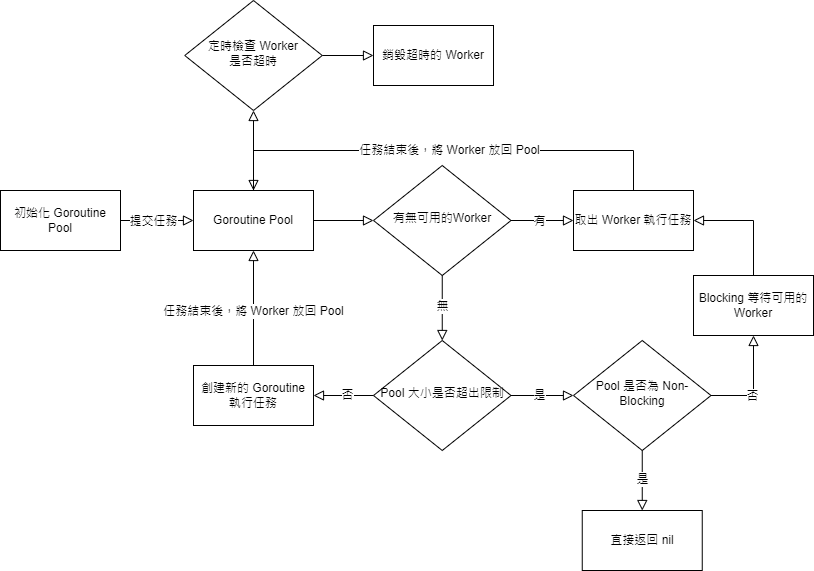

The diagram above was exported from draw.io. Its source (the exported page's mxGraphModel, read from the mxfile embedded in the PNG):
<mxGraphModel dx="1050" dy="605" grid="1" gridSize="10" guides="1" tooltips="1" connect="1" arrows="1" fold="1" page="1" pageScale="1" pageWidth="827" pageHeight="1169" math="0" shadow="0">
  <root>
    <mxCell id="WIyWlLk6GJQsqaUBKTNV-0" />
    <mxCell id="WIyWlLk6GJQsqaUBKTNV-1" parent="WIyWlLk6GJQsqaUBKTNV-0" />
    <mxCell id="WIyWlLk6GJQsqaUBKTNV-2" value="" style="rounded=0;html=1;jettySize=auto;orthogonalLoop=1;fontSize=11;endArrow=block;endFill=0;endSize=8;strokeWidth=1;shadow=0;labelBackgroundColor=none;edgeStyle=orthogonalEdgeStyle;entryX=0;entryY=0.5;entryDx=0;entryDy=0;exitX=1;exitY=0.5;exitDx=0;exitDy=0;" parent="WIyWlLk6GJQsqaUBKTNV-1" source="gXGQ2D51SNgREzTaAoje-0" target="Fd9NP3NY7GE3ydzn85DH-0" edge="1">
      <mxGeometry relative="1" as="geometry">
        <mxPoint x="130" y="280" as="sourcePoint" />
      </mxGeometry>
    </mxCell>
    <mxCell id="Fd9NP3NY7GE3ydzn85DH-1" value="提交任務" style="edgeLabel;html=1;align=center;verticalAlign=middle;resizable=0;points=[];" parent="WIyWlLk6GJQsqaUBKTNV-2" vertex="1" connectable="0">
      <mxGeometry x="0.0123" y="-2" relative="1" as="geometry">
        <mxPoint x="-5" y="-2" as="offset" />
      </mxGeometry>
    </mxCell>
    <mxCell id="WIyWlLk6GJQsqaUBKTNV-6" value="有無可用的Worker" style="rhombus;whiteSpace=wrap;html=1;shadow=0;fontFamily=Helvetica;fontSize=12;align=center;strokeWidth=1;spacing=6;spacingTop=-4;" parent="WIyWlLk6GJQsqaUBKTNV-1" vertex="1">
      <mxGeometry x="380" y="225" width="137.5" height="110" as="geometry" />
    </mxCell>
    <mxCell id="Fd9NP3NY7GE3ydzn85DH-0" value="Goroutine Pool" style="rounded=0;whiteSpace=wrap;html=1;" parent="WIyWlLk6GJQsqaUBKTNV-1" vertex="1">
      <mxGeometry x="200" y="250" width="120" height="60" as="geometry" />
    </mxCell>
    <mxCell id="Fd9NP3NY7GE3ydzn85DH-3" value="" style="rounded=0;html=1;jettySize=auto;orthogonalLoop=1;fontSize=11;endArrow=block;endFill=0;endSize=8;strokeWidth=1;shadow=0;labelBackgroundColor=none;edgeStyle=orthogonalEdgeStyle;entryX=0;entryY=0.5;entryDx=0;entryDy=0;exitX=1;exitY=0.5;exitDx=0;exitDy=0;" parent="WIyWlLk6GJQsqaUBKTNV-1" source="Fd9NP3NY7GE3ydzn85DH-0" target="WIyWlLk6GJQsqaUBKTNV-6" edge="1">
      <mxGeometry relative="1" as="geometry">
        <mxPoint x="150" y="290" as="sourcePoint" />
        <mxPoint x="280" y="290" as="targetPoint" />
      </mxGeometry>
    </mxCell>
    <mxCell id="Fd9NP3NY7GE3ydzn85DH-5" value="取出 Worker 執行任務" style="rounded=0;whiteSpace=wrap;html=1;" parent="WIyWlLk6GJQsqaUBKTNV-1" vertex="1">
      <mxGeometry x="580" y="250" width="120" height="60" as="geometry" />
    </mxCell>
    <mxCell id="Fd9NP3NY7GE3ydzn85DH-6" value="" style="rounded=0;html=1;jettySize=auto;orthogonalLoop=1;fontSize=11;endArrow=block;endFill=0;endSize=8;strokeWidth=1;shadow=0;labelBackgroundColor=none;edgeStyle=orthogonalEdgeStyle;entryX=0;entryY=0.5;entryDx=0;entryDy=0;exitX=1;exitY=0.5;exitDx=0;exitDy=0;" parent="WIyWlLk6GJQsqaUBKTNV-1" source="WIyWlLk6GJQsqaUBKTNV-6" target="Fd9NP3NY7GE3ydzn85DH-5" edge="1">
      <mxGeometry relative="1" as="geometry">
        <mxPoint x="520" y="279.71000000000004" as="sourcePoint" />
        <mxPoint x="600" y="279.71000000000004" as="targetPoint" />
      </mxGeometry>
    </mxCell>
    <mxCell id="Fd9NP3NY7GE3ydzn85DH-9" value="有" style="edgeLabel;html=1;align=center;verticalAlign=middle;resizable=0;points=[];" parent="Fd9NP3NY7GE3ydzn85DH-6" vertex="1" connectable="0">
      <mxGeometry x="-0.0136" relative="1" as="geometry">
        <mxPoint x="-3" as="offset" />
      </mxGeometry>
    </mxCell>
    <mxCell id="Fd9NP3NY7GE3ydzn85DH-10" value="" style="rounded=0;html=1;jettySize=auto;orthogonalLoop=1;fontSize=11;endArrow=block;endFill=0;endSize=8;strokeWidth=1;shadow=0;labelBackgroundColor=none;edgeStyle=orthogonalEdgeStyle;entryX=0.5;entryY=0;entryDx=0;entryDy=0;exitX=0.5;exitY=0;exitDx=0;exitDy=0;" parent="WIyWlLk6GJQsqaUBKTNV-1" source="Fd9NP3NY7GE3ydzn85DH-5" target="Fd9NP3NY7GE3ydzn85DH-0" edge="1">
      <mxGeometry relative="1" as="geometry">
        <mxPoint x="520" y="290" as="sourcePoint" />
        <mxPoint x="600" y="290" as="targetPoint" />
        <Array as="points">
          <mxPoint x="640" y="210" />
          <mxPoint x="260" y="210" />
        </Array>
      </mxGeometry>
    </mxCell>
    <mxCell id="Fd9NP3NY7GE3ydzn85DH-11" value="有" style="edgeLabel;html=1;align=center;verticalAlign=middle;resizable=0;points=[];" parent="Fd9NP3NY7GE3ydzn85DH-10" vertex="1" connectable="0">
      <mxGeometry x="-0.0136" relative="1" as="geometry">
        <mxPoint as="offset" />
      </mxGeometry>
    </mxCell>
    <mxCell id="Fd9NP3NY7GE3ydzn85DH-12" value="任務結束後，將 Worker 放回 Pool" style="edgeLabel;html=1;align=center;verticalAlign=middle;resizable=0;points=[];" parent="Fd9NP3NY7GE3ydzn85DH-10" vertex="1" connectable="0">
      <mxGeometry x="-0.0204" y="1" relative="1" as="geometry">
        <mxPoint y="-2" as="offset" />
      </mxGeometry>
    </mxCell>
    <mxCell id="Fd9NP3NY7GE3ydzn85DH-14" value="Pool 大小是否超出限制" style="rhombus;whiteSpace=wrap;html=1;shadow=0;fontFamily=Helvetica;fontSize=12;align=center;strokeWidth=1;spacing=6;spacingTop=-4;" parent="WIyWlLk6GJQsqaUBKTNV-1" vertex="1">
      <mxGeometry x="380" y="400" width="137.5" height="110" as="geometry" />
    </mxCell>
    <mxCell id="Fd9NP3NY7GE3ydzn85DH-15" value="" style="rounded=0;html=1;jettySize=auto;orthogonalLoop=1;fontSize=11;endArrow=block;endFill=0;endSize=8;strokeWidth=1;shadow=0;labelBackgroundColor=none;edgeStyle=orthogonalEdgeStyle;entryX=0.5;entryY=0;entryDx=0;entryDy=0;exitX=0.5;exitY=1;exitDx=0;exitDy=0;" parent="WIyWlLk6GJQsqaUBKTNV-1" source="WIyWlLk6GJQsqaUBKTNV-6" target="Fd9NP3NY7GE3ydzn85DH-14" edge="1">
      <mxGeometry relative="1" as="geometry">
        <mxPoint x="539" y="290" as="sourcePoint" />
        <mxPoint x="600" y="290" as="targetPoint" />
      </mxGeometry>
    </mxCell>
    <mxCell id="Fd9NP3NY7GE3ydzn85DH-18" value="無" style="edgeLabel;html=1;align=center;verticalAlign=middle;resizable=0;points=[];" parent="Fd9NP3NY7GE3ydzn85DH-15" vertex="1" connectable="0">
      <mxGeometry x="-0.2833" y="-1" relative="1" as="geometry">
        <mxPoint x="1" y="7" as="offset" />
      </mxGeometry>
    </mxCell>
    <mxCell id="Fd9NP3NY7GE3ydzn85DH-19" value="創建新的 Goroutine 執行任務" style="rounded=0;whiteSpace=wrap;html=1;" parent="WIyWlLk6GJQsqaUBKTNV-1" vertex="1">
      <mxGeometry x="200" y="425" width="120" height="60" as="geometry" />
    </mxCell>
    <mxCell id="Fd9NP3NY7GE3ydzn85DH-30" value="Pool 是否為 Non-Blocking" style="rhombus;whiteSpace=wrap;html=1;shadow=0;fontFamily=Helvetica;fontSize=12;align=center;strokeWidth=1;spacing=6;spacingTop=-4;" parent="WIyWlLk6GJQsqaUBKTNV-1" vertex="1">
      <mxGeometry x="580" y="400" width="137.5" height="110" as="geometry" />
    </mxCell>
    <mxCell id="Fd9NP3NY7GE3ydzn85DH-31" value="" style="rounded=0;html=1;jettySize=auto;orthogonalLoop=1;fontSize=11;endArrow=block;endFill=0;endSize=8;strokeWidth=1;shadow=0;labelBackgroundColor=none;edgeStyle=orthogonalEdgeStyle;entryX=1;entryY=0.5;entryDx=0;entryDy=0;exitX=0;exitY=0.5;exitDx=0;exitDy=0;" parent="WIyWlLk6GJQsqaUBKTNV-1" source="Fd9NP3NY7GE3ydzn85DH-14" target="Fd9NP3NY7GE3ydzn85DH-19" edge="1">
      <mxGeometry relative="1" as="geometry">
        <mxPoint x="390" y="430" as="sourcePoint" />
        <mxPoint x="330" y="430" as="targetPoint" />
        <Array as="points">
          <mxPoint x="360" y="455" />
          <mxPoint x="360" y="455" />
        </Array>
      </mxGeometry>
    </mxCell>
    <mxCell id="Fd9NP3NY7GE3ydzn85DH-45" value="否" style="edgeLabel;html=1;align=center;verticalAlign=middle;resizable=0;points=[];" parent="Fd9NP3NY7GE3ydzn85DH-31" vertex="1" connectable="0">
      <mxGeometry x="-0.1039" y="-1" relative="1" as="geometry">
        <mxPoint as="offset" />
      </mxGeometry>
    </mxCell>
    <mxCell id="Fd9NP3NY7GE3ydzn85DH-37" value="" style="rounded=0;html=1;jettySize=auto;orthogonalLoop=1;fontSize=11;endArrow=block;endFill=0;endSize=8;strokeWidth=1;shadow=0;labelBackgroundColor=none;edgeStyle=orthogonalEdgeStyle;entryX=0.5;entryY=1;entryDx=0;entryDy=0;exitX=0.5;exitY=0;exitDx=0;exitDy=0;" parent="WIyWlLk6GJQsqaUBKTNV-1" source="Fd9NP3NY7GE3ydzn85DH-19" target="Fd9NP3NY7GE3ydzn85DH-0" edge="1">
      <mxGeometry relative="1" as="geometry">
        <mxPoint x="270.05" y="330" as="sourcePoint" />
        <mxPoint x="270.05" y="370" as="targetPoint" />
      </mxGeometry>
    </mxCell>
    <mxCell id="Fd9NP3NY7GE3ydzn85DH-39" value="任務結束後，將 Worker 放回 Pool" style="edgeLabel;html=1;align=center;verticalAlign=middle;resizable=0;points=[];" parent="Fd9NP3NY7GE3ydzn85DH-37" vertex="1" connectable="0">
      <mxGeometry x="-0.0457" y="1" relative="1" as="geometry">
        <mxPoint as="offset" />
      </mxGeometry>
    </mxCell>
    <mxCell id="Fd9NP3NY7GE3ydzn85DH-42" value="" style="rounded=0;html=1;jettySize=auto;orthogonalLoop=1;fontSize=11;endArrow=block;endFill=0;endSize=8;strokeWidth=1;shadow=0;labelBackgroundColor=none;edgeStyle=orthogonalEdgeStyle;entryX=0;entryY=0.5;entryDx=0;entryDy=0;exitX=1;exitY=0.5;exitDx=0;exitDy=0;" parent="WIyWlLk6GJQsqaUBKTNV-1" source="Fd9NP3NY7GE3ydzn85DH-14" target="Fd9NP3NY7GE3ydzn85DH-30" edge="1">
      <mxGeometry relative="1" as="geometry">
        <mxPoint x="340" y="290" as="sourcePoint" />
        <mxPoint x="401" y="290" as="targetPoint" />
      </mxGeometry>
    </mxCell>
    <mxCell id="Fd9NP3NY7GE3ydzn85DH-43" value="是" style="edgeLabel;html=1;align=center;verticalAlign=middle;resizable=0;points=[];" parent="Fd9NP3NY7GE3ydzn85DH-42" vertex="1" connectable="0">
      <mxGeometry x="-0.1102" y="2" relative="1" as="geometry">
        <mxPoint y="1" as="offset" />
      </mxGeometry>
    </mxCell>
    <mxCell id="Fd9NP3NY7GE3ydzn85DH-46" value="Blocking 等待可用的 Worker" style="rounded=0;whiteSpace=wrap;html=1;" parent="WIyWlLk6GJQsqaUBKTNV-1" vertex="1">
      <mxGeometry x="700" y="335" width="120" height="60" as="geometry" />
    </mxCell>
    <mxCell id="Fd9NP3NY7GE3ydzn85DH-47" value="" style="rounded=0;html=1;jettySize=auto;orthogonalLoop=1;fontSize=11;endArrow=block;endFill=0;endSize=8;strokeWidth=1;shadow=0;labelBackgroundColor=none;edgeStyle=orthogonalEdgeStyle;entryX=0.5;entryY=1;entryDx=0;entryDy=0;exitX=1;exitY=0.5;exitDx=0;exitDy=0;" parent="WIyWlLk6GJQsqaUBKTNV-1" source="Fd9NP3NY7GE3ydzn85DH-30" target="Fd9NP3NY7GE3ydzn85DH-46" edge="1">
      <mxGeometry relative="1" as="geometry">
        <mxPoint x="528" y="465" as="sourcePoint" />
        <mxPoint x="590" y="465" as="targetPoint" />
      </mxGeometry>
    </mxCell>
    <mxCell id="Fd9NP3NY7GE3ydzn85DH-49" value="否" style="edgeLabel;html=1;align=center;verticalAlign=middle;resizable=0;points=[];" parent="Fd9NP3NY7GE3ydzn85DH-47" vertex="1" connectable="0">
      <mxGeometry x="-0.2017" relative="1" as="geometry">
        <mxPoint as="offset" />
      </mxGeometry>
    </mxCell>
    <mxCell id="Fd9NP3NY7GE3ydzn85DH-50" value="" style="rounded=0;html=1;jettySize=auto;orthogonalLoop=1;fontSize=11;endArrow=block;endFill=0;endSize=8;strokeWidth=1;shadow=0;labelBackgroundColor=none;edgeStyle=orthogonalEdgeStyle;entryX=1;entryY=0.5;entryDx=0;entryDy=0;exitX=0.5;exitY=0;exitDx=0;exitDy=0;" parent="WIyWlLk6GJQsqaUBKTNV-1" source="Fd9NP3NY7GE3ydzn85DH-46" target="Fd9NP3NY7GE3ydzn85DH-5" edge="1">
      <mxGeometry relative="1" as="geometry">
        <mxPoint x="728" y="465" as="sourcePoint" />
        <mxPoint x="770" y="405" as="targetPoint" />
      </mxGeometry>
    </mxCell>
    <mxCell id="Fd9NP3NY7GE3ydzn85DH-52" value="" style="rounded=0;html=1;jettySize=auto;orthogonalLoop=1;fontSize=11;endArrow=block;endFill=0;endSize=8;strokeWidth=1;shadow=0;labelBackgroundColor=none;edgeStyle=orthogonalEdgeStyle;exitX=0.5;exitY=1;exitDx=0;exitDy=0;" parent="WIyWlLk6GJQsqaUBKTNV-1" source="Fd9NP3NY7GE3ydzn85DH-30" target="Fd9NP3NY7GE3ydzn85DH-55" edge="1">
      <mxGeometry relative="1" as="geometry">
        <mxPoint x="639.66" y="520" as="sourcePoint" />
        <mxPoint x="649" y="570" as="targetPoint" />
      </mxGeometry>
    </mxCell>
    <mxCell id="Fd9NP3NY7GE3ydzn85DH-56" value="是" style="edgeLabel;html=1;align=center;verticalAlign=middle;resizable=0;points=[];" parent="Fd9NP3NY7GE3ydzn85DH-52" vertex="1" connectable="0">
      <mxGeometry x="-0.0632" relative="1" as="geometry">
        <mxPoint as="offset" />
      </mxGeometry>
    </mxCell>
    <mxCell id="Fd9NP3NY7GE3ydzn85DH-55" value="直接返回 nil" style="rounded=0;whiteSpace=wrap;html=1;" parent="WIyWlLk6GJQsqaUBKTNV-1" vertex="1">
      <mxGeometry x="588.75" y="570" width="120" height="60" as="geometry" />
    </mxCell>
    <mxCell id="Fd9NP3NY7GE3ydzn85DH-58" value="" style="rounded=0;html=1;jettySize=auto;orthogonalLoop=1;fontSize=11;endArrow=block;endFill=0;endSize=8;strokeWidth=1;shadow=0;labelBackgroundColor=none;edgeStyle=orthogonalEdgeStyle;exitX=0.5;exitY=0;exitDx=0;exitDy=0;entryX=0.5;entryY=1;entryDx=0;entryDy=0;" parent="WIyWlLk6GJQsqaUBKTNV-1" source="Fd9NP3NY7GE3ydzn85DH-0" target="Fd9NP3NY7GE3ydzn85DH-59" edge="1">
      <mxGeometry relative="1" as="geometry">
        <mxPoint x="330" y="290" as="sourcePoint" />
        <mxPoint x="260" y="160" as="targetPoint" />
      </mxGeometry>
    </mxCell>
    <mxCell id="Fd9NP3NY7GE3ydzn85DH-59" value="定時檢查 Worker &lt;br&gt;是否超時" style="rhombus;whiteSpace=wrap;html=1;shadow=0;fontFamily=Helvetica;fontSize=12;align=center;strokeWidth=1;spacing=6;spacingTop=-4;" parent="WIyWlLk6GJQsqaUBKTNV-1" vertex="1">
      <mxGeometry x="191.25" y="60" width="137.5" height="110" as="geometry" />
    </mxCell>
    <mxCell id="Fd9NP3NY7GE3ydzn85DH-60" value="銷毀超時的 Worker" style="rounded=0;whiteSpace=wrap;html=1;" parent="WIyWlLk6GJQsqaUBKTNV-1" vertex="1">
      <mxGeometry x="380" y="85" width="120" height="60" as="geometry" />
    </mxCell>
    <mxCell id="Fd9NP3NY7GE3ydzn85DH-61" value="" style="rounded=0;html=1;jettySize=auto;orthogonalLoop=1;fontSize=11;endArrow=block;endFill=0;endSize=8;strokeWidth=1;shadow=0;labelBackgroundColor=none;edgeStyle=orthogonalEdgeStyle;entryX=0;entryY=0.5;entryDx=0;entryDy=0;exitX=1;exitY=0.5;exitDx=0;exitDy=0;" parent="WIyWlLk6GJQsqaUBKTNV-1" source="Fd9NP3NY7GE3ydzn85DH-59" target="Fd9NP3NY7GE3ydzn85DH-60" edge="1">
      <mxGeometry relative="1" as="geometry">
        <mxPoint x="330" y="290" as="sourcePoint" />
        <mxPoint x="390" y="290" as="targetPoint" />
      </mxGeometry>
    </mxCell>
    <mxCell id="gXGQ2D51SNgREzTaAoje-0" value="初始化 Goroutine Pool" style="rounded=0;whiteSpace=wrap;html=1;" vertex="1" parent="WIyWlLk6GJQsqaUBKTNV-1">
      <mxGeometry x="7" y="250" width="120" height="60" as="geometry" />
    </mxCell>
  </root>
</mxGraphModel>